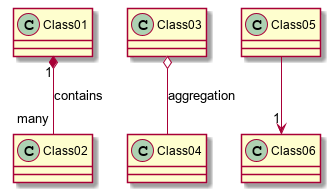

The diagram above was rendered by PlantUML. Its source (embedded in the PNG):
@startuml

Class01 "1" *-- "many" Class02 : contains

Class03 o-- Class04 : aggregation

Class05 --> "1" Class06

@enduml